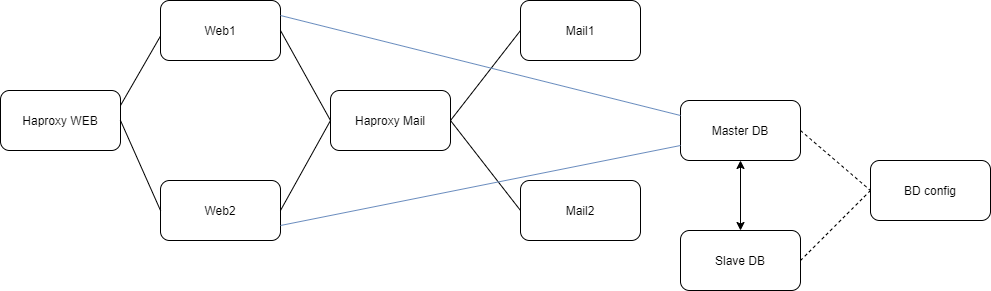

The diagram above was exported from draw.io. Its source (the exported page's mxGraphModel, read from the mxfile embedded in the PNG):
<mxGraphModel dx="1038" dy="531" grid="1" gridSize="10" guides="0" tooltips="1" connect="1" arrows="1" fold="1" page="1" pageScale="1" pageWidth="1169" pageHeight="827" math="0" shadow="0">
  <root>
    <mxCell id="0" />
    <mxCell id="1" parent="0" />
    <mxCell id="CRrdIaDL3aOgxeP7DJ-f-2" value="Haproxy WEB" style="rounded=1;whiteSpace=wrap;html=1;" vertex="1" parent="1">
      <mxGeometry x="80" y="270" width="120" height="60" as="geometry" />
    </mxCell>
    <mxCell id="CRrdIaDL3aOgxeP7DJ-f-3" value="Web1" style="rounded=1;whiteSpace=wrap;html=1;" vertex="1" parent="1">
      <mxGeometry x="240" y="180" width="120" height="60" as="geometry" />
    </mxCell>
    <mxCell id="CRrdIaDL3aOgxeP7DJ-f-4" value="Web2" style="rounded=1;whiteSpace=wrap;html=1;" vertex="1" parent="1">
      <mxGeometry x="240" y="360" width="120" height="60" as="geometry" />
    </mxCell>
    <mxCell id="CRrdIaDL3aOgxeP7DJ-f-5" value="" style="endArrow=none;html=1;exitX=1;exitY=0.25;exitDx=0;exitDy=0;entryX=-0.003;entryY=0.603;entryDx=0;entryDy=0;entryPerimeter=0;" edge="1" parent="1" source="CRrdIaDL3aOgxeP7DJ-f-2" target="CRrdIaDL3aOgxeP7DJ-f-3">
      <mxGeometry width="50" height="50" relative="1" as="geometry">
        <mxPoint x="340" y="250" as="sourcePoint" />
        <mxPoint x="390" y="200" as="targetPoint" />
      </mxGeometry>
    </mxCell>
    <mxCell id="CRrdIaDL3aOgxeP7DJ-f-6" value="" style="endArrow=none;html=1;exitX=1;exitY=0.5;exitDx=0;exitDy=0;entryX=0;entryY=0.5;entryDx=0;entryDy=0;" edge="1" parent="1" source="CRrdIaDL3aOgxeP7DJ-f-2" target="CRrdIaDL3aOgxeP7DJ-f-4">
      <mxGeometry width="50" height="50" relative="1" as="geometry">
        <mxPoint x="340" y="250" as="sourcePoint" />
        <mxPoint x="390" y="200" as="targetPoint" />
      </mxGeometry>
    </mxCell>
    <mxCell id="CRrdIaDL3aOgxeP7DJ-f-7" value="Haproxy Mail" style="rounded=1;whiteSpace=wrap;html=1;" vertex="1" parent="1">
      <mxGeometry x="410" y="270" width="120" height="60" as="geometry" />
    </mxCell>
    <mxCell id="CRrdIaDL3aOgxeP7DJ-f-8" value="" style="endArrow=none;html=1;entryX=0;entryY=0.5;entryDx=0;entryDy=0;exitX=1;exitY=0.5;exitDx=0;exitDy=0;" edge="1" parent="1" source="CRrdIaDL3aOgxeP7DJ-f-3" target="CRrdIaDL3aOgxeP7DJ-f-7">
      <mxGeometry width="50" height="50" relative="1" as="geometry">
        <mxPoint x="340" y="330" as="sourcePoint" />
        <mxPoint x="390" y="280" as="targetPoint" />
      </mxGeometry>
    </mxCell>
    <mxCell id="CRrdIaDL3aOgxeP7DJ-f-9" value="" style="endArrow=none;html=1;exitX=1;exitY=0.5;exitDx=0;exitDy=0;entryX=0;entryY=0.5;entryDx=0;entryDy=0;" edge="1" parent="1" source="CRrdIaDL3aOgxeP7DJ-f-4" target="CRrdIaDL3aOgxeP7DJ-f-7">
      <mxGeometry width="50" height="50" relative="1" as="geometry">
        <mxPoint x="340" y="330" as="sourcePoint" />
        <mxPoint x="430" y="310" as="targetPoint" />
      </mxGeometry>
    </mxCell>
    <mxCell id="CRrdIaDL3aOgxeP7DJ-f-10" value="Mail1" style="rounded=1;whiteSpace=wrap;html=1;" vertex="1" parent="1">
      <mxGeometry x="600" y="180" width="120" height="60" as="geometry" />
    </mxCell>
    <mxCell id="CRrdIaDL3aOgxeP7DJ-f-11" value="Mail2" style="rounded=1;whiteSpace=wrap;html=1;" vertex="1" parent="1">
      <mxGeometry x="600" y="360" width="120" height="60" as="geometry" />
    </mxCell>
    <mxCell id="CRrdIaDL3aOgxeP7DJ-f-12" value="" style="endArrow=none;html=1;entryX=0;entryY=0.5;entryDx=0;entryDy=0;exitX=1;exitY=0.5;exitDx=0;exitDy=0;" edge="1" parent="1" source="CRrdIaDL3aOgxeP7DJ-f-7" target="CRrdIaDL3aOgxeP7DJ-f-10">
      <mxGeometry width="50" height="50" relative="1" as="geometry">
        <mxPoint x="340" y="250" as="sourcePoint" />
        <mxPoint x="390" y="200" as="targetPoint" />
      </mxGeometry>
    </mxCell>
    <mxCell id="CRrdIaDL3aOgxeP7DJ-f-13" value="" style="endArrow=none;html=1;exitX=1;exitY=0.5;exitDx=0;exitDy=0;entryX=0;entryY=0.5;entryDx=0;entryDy=0;" edge="1" parent="1" source="CRrdIaDL3aOgxeP7DJ-f-7" target="CRrdIaDL3aOgxeP7DJ-f-11">
      <mxGeometry width="50" height="50" relative="1" as="geometry">
        <mxPoint x="340" y="250" as="sourcePoint" />
        <mxPoint x="390" y="200" as="targetPoint" />
      </mxGeometry>
    </mxCell>
    <mxCell id="CRrdIaDL3aOgxeP7DJ-f-14" value="Master DB" style="rounded=1;whiteSpace=wrap;html=1;" vertex="1" parent="1">
      <mxGeometry x="760" y="280" width="120" height="60" as="geometry" />
    </mxCell>
    <mxCell id="CRrdIaDL3aOgxeP7DJ-f-15" value="Slave DB" style="rounded=1;whiteSpace=wrap;html=1;" vertex="1" parent="1">
      <mxGeometry x="760" y="410" width="120" height="60" as="geometry" />
    </mxCell>
    <mxCell id="CRrdIaDL3aOgxeP7DJ-f-16" value="BD config" style="rounded=1;whiteSpace=wrap;html=1;" vertex="1" parent="1">
      <mxGeometry x="950" y="340" width="120" height="60" as="geometry" />
    </mxCell>
    <mxCell id="CRrdIaDL3aOgxeP7DJ-f-17" value="" style="endArrow=none;dashed=1;html=1;entryX=0;entryY=0.5;entryDx=0;entryDy=0;exitX=1;exitY=0.5;exitDx=0;exitDy=0;" edge="1" parent="1" source="CRrdIaDL3aOgxeP7DJ-f-14" target="CRrdIaDL3aOgxeP7DJ-f-16">
      <mxGeometry width="50" height="50" relative="1" as="geometry">
        <mxPoint x="550" y="340" as="sourcePoint" />
        <mxPoint x="600" y="290" as="targetPoint" />
      </mxGeometry>
    </mxCell>
    <mxCell id="CRrdIaDL3aOgxeP7DJ-f-18" value="" style="endArrow=none;dashed=1;html=1;entryX=0;entryY=0.5;entryDx=0;entryDy=0;exitX=1;exitY=0.5;exitDx=0;exitDy=0;" edge="1" parent="1" source="CRrdIaDL3aOgxeP7DJ-f-15" target="CRrdIaDL3aOgxeP7DJ-f-16">
      <mxGeometry width="50" height="50" relative="1" as="geometry">
        <mxPoint x="550" y="340" as="sourcePoint" />
        <mxPoint x="600" y="290" as="targetPoint" />
      </mxGeometry>
    </mxCell>
    <mxCell id="CRrdIaDL3aOgxeP7DJ-f-19" value="" style="endArrow=classic;startArrow=classic;html=1;entryX=0.5;entryY=1;entryDx=0;entryDy=0;" edge="1" parent="1" source="CRrdIaDL3aOgxeP7DJ-f-15" target="CRrdIaDL3aOgxeP7DJ-f-14">
      <mxGeometry width="50" height="50" relative="1" as="geometry">
        <mxPoint x="550" y="340" as="sourcePoint" />
        <mxPoint x="600" y="290" as="targetPoint" />
      </mxGeometry>
    </mxCell>
    <mxCell id="CRrdIaDL3aOgxeP7DJ-f-20" value="" style="endArrow=none;html=1;exitX=1;exitY=0.25;exitDx=0;exitDy=0;entryX=0;entryY=0.25;entryDx=0;entryDy=0;fillColor=#dae8fc;strokeColor=#6c8ebf;" edge="1" parent="1" source="CRrdIaDL3aOgxeP7DJ-f-3" target="CRrdIaDL3aOgxeP7DJ-f-14">
      <mxGeometry width="50" height="50" relative="1" as="geometry">
        <mxPoint x="550" y="340" as="sourcePoint" />
        <mxPoint x="600" y="290" as="targetPoint" />
      </mxGeometry>
    </mxCell>
    <mxCell id="CRrdIaDL3aOgxeP7DJ-f-21" value="" style="endArrow=none;html=1;exitX=1;exitY=0.75;exitDx=0;exitDy=0;entryX=0;entryY=0.75;entryDx=0;entryDy=0;fillColor=#dae8fc;strokeColor=#6c8ebf;" edge="1" parent="1" source="CRrdIaDL3aOgxeP7DJ-f-4" target="CRrdIaDL3aOgxeP7DJ-f-14">
      <mxGeometry width="50" height="50" relative="1" as="geometry">
        <mxPoint x="550" y="340" as="sourcePoint" />
        <mxPoint x="600" y="290" as="targetPoint" />
      </mxGeometry>
    </mxCell>
  </root>
</mxGraphModel>